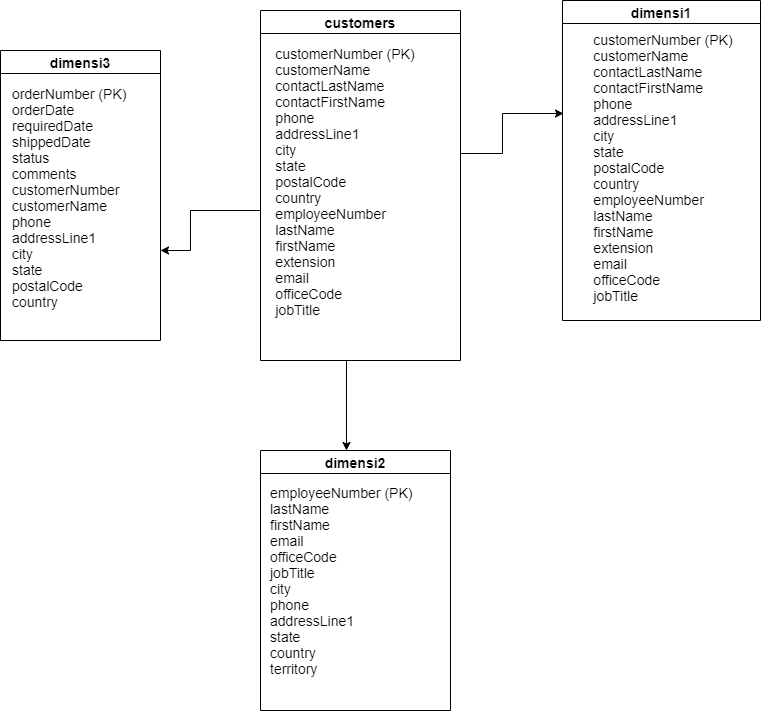

The diagram above was exported from draw.io. Its source (the exported page's mxGraphModel, read from the mxfile embedded in the PNG):
<mxGraphModel dx="2138" dy="1818" grid="1" gridSize="10" guides="1" tooltips="1" connect="1" arrows="1" fold="1" page="1" pageScale="1" pageWidth="850" pageHeight="1100" math="0" shadow="0">
  <root>
    <mxCell id="0" />
    <mxCell id="1" parent="0" />
    <mxCell id="U_U-iTkNk_eE0cTsaM1o-33" value="customers" style="swimlane;fontSize=14;align=center;" vertex="1" parent="1">
      <mxGeometry x="-540" y="-980" width="200" height="350" as="geometry" />
    </mxCell>
    <mxCell id="U_U-iTkNk_eE0cTsaM1o-35" value="&lt;div style=&quot;text-align: left&quot;&gt;&lt;div&gt;&lt;span&gt;customerNumber (PK)&lt;/span&gt;&lt;br&gt;&lt;/div&gt;&lt;div&gt;customerName&lt;span&gt;&#09;&#09;&#09;&lt;/span&gt;&lt;/div&gt;&lt;div&gt;contactLastName&lt;span&gt;&#09;&#09;&#09;&lt;/span&gt;&lt;/div&gt;&lt;div&gt;contactFirstName&lt;span&gt;&#09;&#09;&#09;&lt;/span&gt;&lt;/div&gt;&lt;div&gt;phone&lt;span&gt;&#09;&#09;&#09;&lt;/span&gt;&lt;/div&gt;&lt;div&gt;addressLine1&lt;span&gt;&#09;&#09;&#09;&lt;/span&gt;&lt;/div&gt;&lt;div&gt;city&lt;span&gt;&#09;&#09;&#09;&lt;/span&gt;&lt;/div&gt;&lt;div&gt;state&lt;span&gt;&#09;&#09;&#09;&lt;/span&gt;&lt;/div&gt;&lt;div&gt;postalCode&lt;span&gt;&#09;&#09;&#09;&lt;/span&gt;&lt;/div&gt;&lt;div&gt;country&lt;span&gt;&#09;&#09;&#09;&lt;/span&gt;&lt;/div&gt;&lt;div&gt;employeeNumber&lt;span&gt;&#09;&#09;&#09;&lt;/span&gt;&lt;/div&gt;&lt;div&gt;lastName&lt;span&gt;&#09;&#09;&#09;&lt;/span&gt;&lt;/div&gt;&lt;div&gt;firstName&lt;span&gt;&#09;&#09;&#09;&lt;/span&gt;&lt;/div&gt;&lt;div&gt;extension&lt;span&gt;&#09;&#09;&#09;&lt;/span&gt;&lt;/div&gt;&lt;div&gt;email&lt;span&gt;&#09;&#09;&#09;&lt;/span&gt;&lt;/div&gt;&lt;div&gt;officeCode&lt;span&gt;&#09;&#09;&#09;&lt;/span&gt;&lt;/div&gt;&lt;div&gt;jobTitle&lt;span&gt;&#09;&#09;&#09;&lt;/span&gt;&lt;/div&gt;&lt;div&gt;&lt;br&gt;&lt;/div&gt;&lt;/div&gt;" style="text;html=1;strokeColor=none;fillColor=none;align=center;verticalAlign=middle;whiteSpace=wrap;rounded=0;fontSize=14;" vertex="1" parent="U_U-iTkNk_eE0cTsaM1o-33">
      <mxGeometry y="7.5" width="170" height="342.5" as="geometry" />
    </mxCell>
    <mxCell id="U_U-iTkNk_eE0cTsaM1o-36" value="dimensi1" style="swimlane;fontSize=14;align=center;" vertex="1" parent="1">
      <mxGeometry x="-238" y="-990" width="198" height="320" as="geometry" />
    </mxCell>
    <mxCell id="U_U-iTkNk_eE0cTsaM1o-38" value="&lt;div style=&quot;text-align: left&quot;&gt;&lt;div&gt;customerNumber (PK)&lt;/div&gt;&lt;div&gt;customerName&lt;/div&gt;&lt;div&gt;contactLastName&lt;/div&gt;&lt;div&gt;contactFirstName&lt;/div&gt;&lt;div&gt;phone&lt;/div&gt;&lt;div&gt;addressLine1&lt;/div&gt;&lt;div&gt;city&lt;/div&gt;&lt;div&gt;state&lt;/div&gt;&lt;div&gt;postalCode&lt;/div&gt;&lt;div&gt;country&lt;/div&gt;&lt;div&gt;employeeNumber&lt;/div&gt;&lt;div&gt;lastName&lt;/div&gt;&lt;div&gt;firstName&lt;/div&gt;&lt;div&gt;extension&lt;/div&gt;&lt;div&gt;email&lt;/div&gt;&lt;div&gt;officeCode&lt;/div&gt;&lt;div&gt;jobTitle&lt;/div&gt;&lt;/div&gt;" style="text;html=1;strokeColor=none;fillColor=none;align=center;verticalAlign=middle;whiteSpace=wrap;rounded=0;fontSize=14;" vertex="1" parent="U_U-iTkNk_eE0cTsaM1o-36">
      <mxGeometry x="1" y="25" width="200" height="284.25" as="geometry" />
    </mxCell>
    <mxCell id="U_U-iTkNk_eE0cTsaM1o-59" value="" style="endArrow=classic;html=1;rounded=0;fontSize=14;edgeStyle=orthogonalEdgeStyle;" edge="1" parent="U_U-iTkNk_eE0cTsaM1o-36" target="U_U-iTkNk_eE0cTsaM1o-38">
      <mxGeometry width="50" height="50" relative="1" as="geometry">
        <mxPoint x="-102" y="153" as="sourcePoint" />
        <mxPoint x="-10" y="112.5" as="targetPoint" />
        <Array as="points">
          <mxPoint x="-60" y="153" />
          <mxPoint x="-60" y="113" />
        </Array>
      </mxGeometry>
    </mxCell>
    <mxCell id="U_U-iTkNk_eE0cTsaM1o-39" value="dimensi3" style="swimlane;fontSize=14;align=center;" vertex="1" parent="1">
      <mxGeometry x="-800" y="-940" width="160" height="290" as="geometry" />
    </mxCell>
    <mxCell id="U_U-iTkNk_eE0cTsaM1o-41" value="&lt;div&gt;&lt;span&gt;orderNumber (PK)&lt;/span&gt;&lt;br&gt;&lt;/div&gt;&lt;div&gt;orderDate&lt;span&gt;&#09;&#09;&#09;&lt;/span&gt;&lt;/div&gt;&lt;div&gt;requiredDate&lt;span&gt;&#09;&#09;&#09;&lt;/span&gt;&lt;/div&gt;&lt;div&gt;shippedDate&lt;span&gt;&#09;&#09;&#09;&lt;/span&gt;&lt;/div&gt;&lt;div&gt;status&lt;span&gt;&#09;&#09;&#09;&lt;/span&gt;&lt;/div&gt;&lt;div&gt;comments&lt;span&gt;&#09;&#09;&#09;&lt;/span&gt;&lt;/div&gt;&lt;div&gt;customerNumber&lt;span&gt;&#09;&#09;&#09;&lt;/span&gt;&lt;/div&gt;&lt;div&gt;customerName&lt;span&gt;&#09;&#09;&#09;&lt;/span&gt;&lt;/div&gt;&lt;div&gt;phone&lt;span&gt;&#09;&#09;&#09;&lt;/span&gt;&lt;/div&gt;&lt;div&gt;addressLine1&lt;span&gt;&#09;&#09;&#09;&lt;/span&gt;&lt;/div&gt;&lt;div&gt;city&lt;span&gt;&#09;&#09;&#09;&lt;/span&gt;&lt;/div&gt;&lt;div&gt;state&lt;span&gt;&#09;&#09;&#09;&lt;/span&gt;&lt;/div&gt;&lt;div&gt;postalCode&lt;span&gt;&#09;&#09;&#09;&lt;/span&gt;&lt;/div&gt;&lt;div&gt;country&lt;span&gt;&#09;&#09;&#09;&lt;/span&gt;&lt;/div&gt;&lt;div&gt;&lt;br&gt;&lt;/div&gt;" style="text;html=1;strokeColor=none;fillColor=none;align=left;verticalAlign=middle;whiteSpace=wrap;rounded=0;fontSize=14;" vertex="1" parent="U_U-iTkNk_eE0cTsaM1o-39">
      <mxGeometry x="10" y="20" width="140" height="270" as="geometry" />
    </mxCell>
    <mxCell id="U_U-iTkNk_eE0cTsaM1o-42" value="dimensi2" style="swimlane;fontSize=14;align=center;" vertex="1" parent="1">
      <mxGeometry x="-540" y="-540" width="190" height="260" as="geometry" />
    </mxCell>
    <mxCell id="U_U-iTkNk_eE0cTsaM1o-44" value="&lt;div&gt;employeeNumber (PK)&lt;/div&gt;&lt;div&gt;lastName&lt;/div&gt;&lt;div&gt;firstName&lt;/div&gt;&lt;div&gt;email&lt;/div&gt;&lt;div&gt;officeCode&lt;/div&gt;&lt;div&gt;jobTitle&lt;/div&gt;&lt;div&gt;city&lt;/div&gt;&lt;div&gt;phone&lt;/div&gt;&lt;div&gt;addressLine1&lt;/div&gt;&lt;div&gt;state&lt;/div&gt;&lt;div&gt;country&lt;/div&gt;&lt;div&gt;territory&lt;/div&gt;" style="text;html=1;strokeColor=none;fillColor=none;align=left;verticalAlign=middle;whiteSpace=wrap;rounded=0;fontSize=14;" vertex="1" parent="U_U-iTkNk_eE0cTsaM1o-42">
      <mxGeometry x="7.5" y="27.5" width="172.5" height="205" as="geometry" />
    </mxCell>
    <mxCell id="U_U-iTkNk_eE0cTsaM1o-60" value="" style="endArrow=classic;html=1;rounded=0;fontSize=14;" edge="1" parent="1">
      <mxGeometry width="50" height="50" relative="1" as="geometry">
        <mxPoint x="-454" y="-630" as="sourcePoint" />
        <mxPoint x="-454" y="-540" as="targetPoint" />
      </mxGeometry>
    </mxCell>
    <mxCell id="U_U-iTkNk_eE0cTsaM1o-61" value="" style="endArrow=classic;html=1;rounded=0;fontSize=14;edgeStyle=orthogonalEdgeStyle;" edge="1" parent="1">
      <mxGeometry width="50" height="50" relative="1" as="geometry">
        <mxPoint x="-540" y="-780" as="sourcePoint" />
        <mxPoint x="-640" y="-740" as="targetPoint" />
        <Array as="points">
          <mxPoint x="-610" y="-780" />
          <mxPoint x="-610" y="-740" />
        </Array>
      </mxGeometry>
    </mxCell>
  </root>
</mxGraphModel>